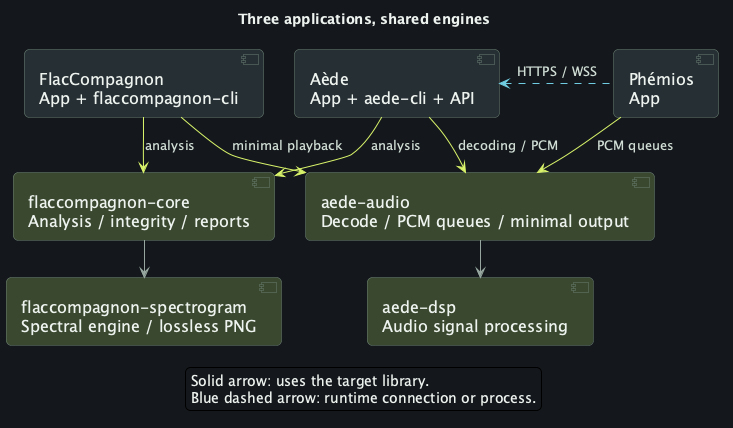

The diagram above was rendered by PlantUML. Its source (embedded in the PNG):
@startuml en-overview
!pragma layout smetana
skinparam backgroundColor #15191D
skinparam defaultFontName SansSerif
skinparam defaultFontSize 16
skinparam defaultFontColor #EDF2EE
skinparam shadowing false
skinparam roundcorner 10
skinparam componentStyle uml2
skinparam ArrowColor #96A79F
skinparam ArrowFontColor #D0DDD5
skinparam ArrowFontSize 13
skinparam packageStyle rectangle
skinparam packageBackgroundColor #1E2528
skinparam packageBorderColor #52655D
skinparam packageFontColor #F1F5F2
skinparam packageFontSize 19
skinparam componentBackgroundColor #273035
skinparam componentBorderColor #6A7F73
skinparam componentFontColor #EDF2EE
skinparam nodesep 30
skinparam ranksep 35
hide stereotype

title Three applications, shared engines
component "FlacCompagnon\nApp + flaccompagnon-cli" as Flac
component "Aède\nApp + aede-cli + API" as Aede
component "Phémios\nApp" as Phemios
component "flaccompagnon-core\nAnalysis / integrity / reports" as FCore #3B4930
component "flaccompagnon-spectrogram\nSpectral engine / lossless PNG" as FSpectrogram #3B4930
component "aede-audio\nDecode / PCM queues / minimal output" as AAudio #3B4930
component "aede-dsp\nAudio signal processing" as ADsp #3B4930
Flac -[hidden]right-> Aede
Aede -[hidden]right-> Phemios
Flac -[#D8F36A]-> FCore : analysis
Aede -[#D8F36A]-> FCore : analysis
Flac -[#D8F36A]-> AAudio : minimal playback
Aede -[#D8F36A]-> AAudio : decoding / PCM
Phemios -[#D8F36A]-> AAudio : PCM queues
FCore --> FSpectrogram
AAudio --> ADsp
Phemios -[#71CDE1,dashed]left-> Aede : HTTPS / WSS
legend bottom
Solid arrow: uses the target library.
Blue dashed arrow: runtime connection or process.
endlegend
@enduml